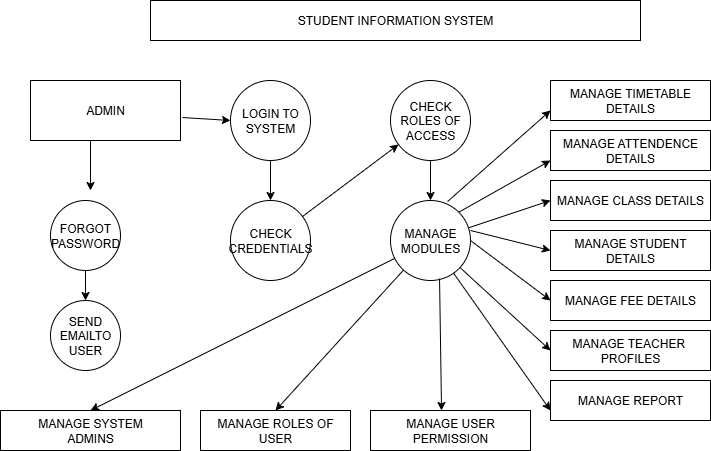

The diagram above was exported from draw.io. Its source (the exported page's mxGraphModel, read from the mxfile embedded in the PNG):
<mxGraphModel dx="872" dy="473" grid="1" gridSize="10" guides="1" tooltips="1" connect="1" arrows="1" fold="1" page="1" pageScale="1" pageWidth="850" pageHeight="1100" math="0" shadow="0">
  <root>
    <mxCell id="0" />
    <mxCell id="1" parent="0" />
    <mxCell id="0DkR39dD_IXBjELg4c4H-1" value="STUDENT INFORMATION SYSTEM" style="rounded=0;whiteSpace=wrap;html=1;" vertex="1" parent="1">
      <mxGeometry x="160" y="40" width="490" height="40" as="geometry" />
    </mxCell>
    <mxCell id="0DkR39dD_IXBjELg4c4H-2" value="ADMIN" style="rounded=0;whiteSpace=wrap;html=1;" vertex="1" parent="1">
      <mxGeometry x="40" y="120" width="150" height="60" as="geometry" />
    </mxCell>
    <mxCell id="0DkR39dD_IXBjELg4c4H-3" value="LOGIN TO&lt;div&gt;SYSTEM&lt;/div&gt;" style="ellipse;whiteSpace=wrap;html=1;aspect=fixed;" vertex="1" parent="1">
      <mxGeometry x="240" y="120" width="80" height="80" as="geometry" />
    </mxCell>
    <mxCell id="0DkR39dD_IXBjELg4c4H-4" value="CHECK&lt;div&gt;CREDENTIALS&lt;/div&gt;" style="ellipse;whiteSpace=wrap;html=1;aspect=fixed;" vertex="1" parent="1">
      <mxGeometry x="240" y="240" width="80" height="80" as="geometry" />
    </mxCell>
    <mxCell id="0DkR39dD_IXBjELg4c4H-5" value="MANAGE&lt;div&gt;MODULES&lt;/div&gt;" style="ellipse;whiteSpace=wrap;html=1;aspect=fixed;" vertex="1" parent="1">
      <mxGeometry x="400" y="240" width="80" height="80" as="geometry" />
    </mxCell>
    <mxCell id="0DkR39dD_IXBjELg4c4H-6" value="CHECK ROLES OF ACCESS" style="ellipse;whiteSpace=wrap;html=1;aspect=fixed;" vertex="1" parent="1">
      <mxGeometry x="400" y="120" width="80" height="80" as="geometry" />
    </mxCell>
    <mxCell id="0DkR39dD_IXBjELg4c4H-7" value="FORGOT PASSWORD" style="ellipse;whiteSpace=wrap;html=1;aspect=fixed;" vertex="1" parent="1">
      <mxGeometry x="60" y="240" width="70" height="70" as="geometry" />
    </mxCell>
    <mxCell id="0DkR39dD_IXBjELg4c4H-8" value="SEND EMAILTO&lt;div&gt;USER&lt;/div&gt;" style="ellipse;whiteSpace=wrap;html=1;aspect=fixed;" vertex="1" parent="1">
      <mxGeometry x="60" y="340" width="70" height="70" as="geometry" />
    </mxCell>
    <mxCell id="0DkR39dD_IXBjELg4c4H-9" value="MANAGE TIMETABLE&lt;div&gt;DETAILS&lt;/div&gt;" style="rounded=0;whiteSpace=wrap;html=1;" vertex="1" parent="1">
      <mxGeometry x="560" y="120" width="160" height="40" as="geometry" />
    </mxCell>
    <mxCell id="0DkR39dD_IXBjELg4c4H-10" value="MANAGE ATTENDENCE&lt;div&gt;DETAILS&lt;/div&gt;" style="rounded=0;whiteSpace=wrap;html=1;" vertex="1" parent="1">
      <mxGeometry x="560" y="170" width="160" height="40" as="geometry" />
    </mxCell>
    <mxCell id="0DkR39dD_IXBjELg4c4H-11" value="MANAGE CLASS DETAILS" style="rounded=0;whiteSpace=wrap;html=1;" vertex="1" parent="1">
      <mxGeometry x="560" y="220" width="160" height="40" as="geometry" />
    </mxCell>
    <mxCell id="0DkR39dD_IXBjELg4c4H-12" value="MANAGE STUDENT DETAILS" style="rounded=0;whiteSpace=wrap;html=1;" vertex="1" parent="1">
      <mxGeometry x="560" y="270" width="160" height="40" as="geometry" />
    </mxCell>
    <mxCell id="0DkR39dD_IXBjELg4c4H-13" value="MANAGE FEE DETAILS" style="rounded=0;whiteSpace=wrap;html=1;" vertex="1" parent="1">
      <mxGeometry x="560" y="320" width="160" height="40" as="geometry" />
    </mxCell>
    <mxCell id="0DkR39dD_IXBjELg4c4H-14" value="MANAGE TEACHER&amp;nbsp;&lt;div&gt;PROFILES&lt;/div&gt;" style="rounded=0;whiteSpace=wrap;html=1;" vertex="1" parent="1">
      <mxGeometry x="560" y="370" width="160" height="40" as="geometry" />
    </mxCell>
    <mxCell id="0DkR39dD_IXBjELg4c4H-16" value="MANAGE REPORT" style="rounded=0;whiteSpace=wrap;html=1;" vertex="1" parent="1">
      <mxGeometry x="560" y="420" width="160" height="40" as="geometry" />
    </mxCell>
    <mxCell id="0DkR39dD_IXBjELg4c4H-17" value="MANAGE SYSTEM&lt;div&gt;ADMINS&lt;/div&gt;" style="rounded=0;whiteSpace=wrap;html=1;" vertex="1" parent="1">
      <mxGeometry x="10" y="450" width="180" height="40" as="geometry" />
    </mxCell>
    <mxCell id="0DkR39dD_IXBjELg4c4H-18" value="MANAGE ROLES OF USER" style="rounded=0;whiteSpace=wrap;html=1;" vertex="1" parent="1">
      <mxGeometry x="210" y="450" width="150" height="40" as="geometry" />
    </mxCell>
    <mxCell id="0DkR39dD_IXBjELg4c4H-19" value="MANAGE USER&lt;div&gt;PERMISSION&lt;/div&gt;" style="rounded=0;whiteSpace=wrap;html=1;" vertex="1" parent="1">
      <mxGeometry x="380" y="450" width="160" height="40" as="geometry" />
    </mxCell>
    <mxCell id="0DkR39dD_IXBjELg4c4H-23" value="" style="endArrow=classic;html=1;rounded=0;entryX=0.5;entryY=0;entryDx=0;entryDy=0;exitX=0.5;exitY=1;exitDx=0;exitDy=0;" edge="1" parent="1" source="0DkR39dD_IXBjELg4c4H-6" target="0DkR39dD_IXBjELg4c4H-5">
      <mxGeometry width="50" height="50" relative="1" as="geometry">
        <mxPoint x="370" y="190" as="sourcePoint" />
        <mxPoint x="450" y="230" as="targetPoint" />
      </mxGeometry>
    </mxCell>
    <mxCell id="0DkR39dD_IXBjELg4c4H-24" value="" style="endArrow=classic;html=1;rounded=0;" edge="1" parent="1">
      <mxGeometry width="50" height="50" relative="1" as="geometry">
        <mxPoint x="280" y="200" as="sourcePoint" />
        <mxPoint x="280" y="240" as="targetPoint" />
      </mxGeometry>
    </mxCell>
    <mxCell id="0DkR39dD_IXBjELg4c4H-25" value="" style="endArrow=classic;html=1;rounded=0;entryX=0;entryY=0.5;entryDx=0;entryDy=0;exitX=1.013;exitY=0.617;exitDx=0;exitDy=0;exitPerimeter=0;" edge="1" parent="1" source="0DkR39dD_IXBjELg4c4H-2" target="0DkR39dD_IXBjELg4c4H-3">
      <mxGeometry width="50" height="50" relative="1" as="geometry">
        <mxPoint x="210" y="150" as="sourcePoint" />
        <mxPoint x="210" y="190" as="targetPoint" />
      </mxGeometry>
    </mxCell>
    <mxCell id="0DkR39dD_IXBjELg4c4H-27" value="" style="endArrow=classic;html=1;rounded=0;exitX=0.4;exitY=1;exitDx=0;exitDy=0;exitPerimeter=0;" edge="1" parent="1" source="0DkR39dD_IXBjELg4c4H-2">
      <mxGeometry width="50" height="50" relative="1" as="geometry">
        <mxPoint x="90" y="210" as="sourcePoint" />
        <mxPoint x="100" y="230" as="targetPoint" />
      </mxGeometry>
    </mxCell>
    <mxCell id="0DkR39dD_IXBjELg4c4H-31" value="" style="endArrow=classic;html=1;rounded=0;entryX=0.5;entryY=0;entryDx=0;entryDy=0;exitX=0.5;exitY=1;exitDx=0;exitDy=0;" edge="1" parent="1" source="0DkR39dD_IXBjELg4c4H-7" target="0DkR39dD_IXBjELg4c4H-8">
      <mxGeometry width="50" height="50" relative="1" as="geometry">
        <mxPoint x="50" y="320" as="sourcePoint" />
        <mxPoint x="50" y="360" as="targetPoint" />
      </mxGeometry>
    </mxCell>
    <mxCell id="0DkR39dD_IXBjELg4c4H-32" value="" style="endArrow=classic;html=1;rounded=0;" edge="1" parent="1" source="0DkR39dD_IXBjELg4c4H-5">
      <mxGeometry width="50" height="50" relative="1" as="geometry">
        <mxPoint x="220" y="390" as="sourcePoint" />
        <mxPoint x="100" y="450" as="targetPoint" />
      </mxGeometry>
    </mxCell>
    <mxCell id="0DkR39dD_IXBjELg4c4H-33" value="" style="endArrow=classic;html=1;rounded=0;entryX=0.5;entryY=0;entryDx=0;entryDy=0;" edge="1" parent="1" source="0DkR39dD_IXBjELg4c4H-5" target="0DkR39dD_IXBjELg4c4H-18">
      <mxGeometry width="50" height="50" relative="1" as="geometry">
        <mxPoint x="330" y="400" as="sourcePoint" />
        <mxPoint x="330" y="440" as="targetPoint" />
      </mxGeometry>
    </mxCell>
    <mxCell id="0DkR39dD_IXBjELg4c4H-34" value="" style="endArrow=classic;html=1;rounded=0;entryX=0.444;entryY=0;entryDx=0;entryDy=0;exitX=0.613;exitY=0.975;exitDx=0;exitDy=0;entryPerimeter=0;exitPerimeter=0;" edge="1" parent="1" source="0DkR39dD_IXBjELg4c4H-5" target="0DkR39dD_IXBjELg4c4H-19">
      <mxGeometry width="50" height="50" relative="1" as="geometry">
        <mxPoint x="400" y="410" as="sourcePoint" />
        <mxPoint x="400" y="450" as="targetPoint" />
      </mxGeometry>
    </mxCell>
    <mxCell id="0DkR39dD_IXBjELg4c4H-35" value="" style="endArrow=classic;html=1;rounded=0;" edge="1" parent="1" source="0DkR39dD_IXBjELg4c4H-4" target="0DkR39dD_IXBjELg4c4H-6">
      <mxGeometry width="50" height="50" relative="1" as="geometry">
        <mxPoint x="340" y="240" as="sourcePoint" />
        <mxPoint x="340" y="280" as="targetPoint" />
      </mxGeometry>
    </mxCell>
    <mxCell id="0DkR39dD_IXBjELg4c4H-36" value="" style="endArrow=classic;html=1;rounded=0;entryX=0;entryY=0.75;entryDx=0;entryDy=0;" edge="1" parent="1" source="0DkR39dD_IXBjELg4c4H-5" target="0DkR39dD_IXBjELg4c4H-16">
      <mxGeometry width="50" height="50" relative="1" as="geometry">
        <mxPoint x="500" y="210" as="sourcePoint" />
        <mxPoint x="500" y="250" as="targetPoint" />
      </mxGeometry>
    </mxCell>
    <mxCell id="0DkR39dD_IXBjELg4c4H-37" value="" style="endArrow=classic;html=1;rounded=0;entryX=0;entryY=0.5;entryDx=0;entryDy=0;" edge="1" parent="1" source="0DkR39dD_IXBjELg4c4H-5" target="0DkR39dD_IXBjELg4c4H-14">
      <mxGeometry width="50" height="50" relative="1" as="geometry">
        <mxPoint x="510" y="330" as="sourcePoint" />
        <mxPoint x="510" y="370" as="targetPoint" />
      </mxGeometry>
    </mxCell>
    <mxCell id="0DkR39dD_IXBjELg4c4H-38" value="" style="endArrow=classic;html=1;rounded=0;entryX=0;entryY=0.5;entryDx=0;entryDy=0;exitX=1;exitY=0.5;exitDx=0;exitDy=0;" edge="1" parent="1" source="0DkR39dD_IXBjELg4c4H-5" target="0DkR39dD_IXBjELg4c4H-13">
      <mxGeometry width="50" height="50" relative="1" as="geometry">
        <mxPoint x="500" y="270" as="sourcePoint" />
        <mxPoint x="500" y="310" as="targetPoint" />
      </mxGeometry>
    </mxCell>
    <mxCell id="0DkR39dD_IXBjELg4c4H-39" value="" style="endArrow=classic;html=1;rounded=0;entryX=0;entryY=0.5;entryDx=0;entryDy=0;exitX=1;exitY=0.375;exitDx=0;exitDy=0;exitPerimeter=0;" edge="1" parent="1" source="0DkR39dD_IXBjELg4c4H-5" target="0DkR39dD_IXBjELg4c4H-12">
      <mxGeometry width="50" height="50" relative="1" as="geometry">
        <mxPoint x="510" y="250" as="sourcePoint" />
        <mxPoint x="510" y="290" as="targetPoint" />
      </mxGeometry>
    </mxCell>
    <mxCell id="0DkR39dD_IXBjELg4c4H-40" value="" style="endArrow=classic;html=1;rounded=0;entryX=0;entryY=0.5;entryDx=0;entryDy=0;" edge="1" parent="1" source="0DkR39dD_IXBjELg4c4H-5" target="0DkR39dD_IXBjELg4c4H-11">
      <mxGeometry width="50" height="50" relative="1" as="geometry">
        <mxPoint x="510" y="230" as="sourcePoint" />
        <mxPoint x="510" y="270" as="targetPoint" />
      </mxGeometry>
    </mxCell>
    <mxCell id="0DkR39dD_IXBjELg4c4H-41" value="" style="endArrow=classic;html=1;rounded=0;entryX=0;entryY=0.75;entryDx=0;entryDy=0;exitX=1;exitY=0;exitDx=0;exitDy=0;" edge="1" parent="1" source="0DkR39dD_IXBjELg4c4H-5" target="0DkR39dD_IXBjELg4c4H-10">
      <mxGeometry width="50" height="50" relative="1" as="geometry">
        <mxPoint x="530" y="200" as="sourcePoint" />
        <mxPoint x="530" y="240" as="targetPoint" />
      </mxGeometry>
    </mxCell>
    <mxCell id="0DkR39dD_IXBjELg4c4H-42" value="" style="endArrow=classic;html=1;rounded=0;entryX=0;entryY=0.75;entryDx=0;entryDy=0;exitX=0.713;exitY=0.013;exitDx=0;exitDy=0;exitPerimeter=0;" edge="1" parent="1" source="0DkR39dD_IXBjELg4c4H-5" target="0DkR39dD_IXBjELg4c4H-9">
      <mxGeometry width="50" height="50" relative="1" as="geometry">
        <mxPoint x="490" y="190" as="sourcePoint" />
        <mxPoint x="490" y="230" as="targetPoint" />
      </mxGeometry>
    </mxCell>
  </root>
</mxGraphModel>